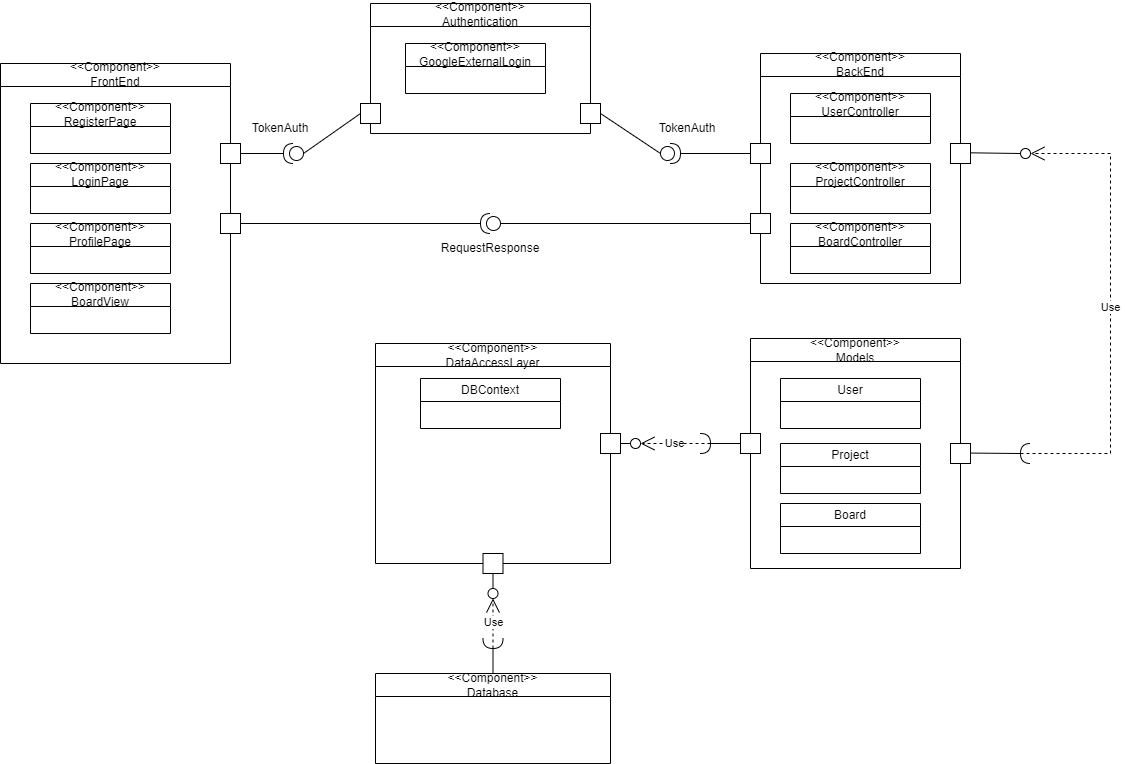

The diagram above was exported from draw.io. Its source (the exported page's mxGraphModel, read from the mxfile embedded in the PNG):
<mxGraphModel dx="1680" dy="743" grid="1" gridSize="10" guides="1" tooltips="1" connect="1" arrows="1" fold="1" page="1" pageScale="1" pageWidth="827" pageHeight="1169" math="0" shadow="0">
  <root>
    <mxCell id="0" />
    <mxCell id="1" parent="0" />
    <mxCell id="bQwGdSlOZJMmU8sOEGcL-3" value="&lt;span style=&quot;font-weight: 400;&quot;&gt;&amp;lt;&amp;lt;Component&amp;gt;&amp;gt;&lt;/span&gt;&lt;div style=&quot;font-weight: 400;&quot;&gt;FrontEnd&lt;/div&gt;" style="swimlane;whiteSpace=wrap;html=1;" vertex="1" parent="1">
      <mxGeometry x="580" y="300" width="230" height="300" as="geometry" />
    </mxCell>
    <mxCell id="bQwGdSlOZJMmU8sOEGcL-4" value="&lt;span style=&quot;font-weight: 400;&quot;&gt;&amp;lt;&amp;lt;Component&amp;gt;&amp;gt;&lt;/span&gt;&lt;div style=&quot;font-weight: 400;&quot;&gt;RegisterPage&lt;/div&gt;" style="swimlane;whiteSpace=wrap;html=1;" vertex="1" parent="bQwGdSlOZJMmU8sOEGcL-3">
      <mxGeometry x="30" y="40" width="140" height="50" as="geometry" />
    </mxCell>
    <mxCell id="bQwGdSlOZJMmU8sOEGcL-5" value="&lt;span style=&quot;font-weight: 400;&quot;&gt;&amp;lt;&amp;lt;Component&amp;gt;&amp;gt;&lt;/span&gt;&lt;div style=&quot;font-weight: 400;&quot;&gt;LoginPage&lt;/div&gt;" style="swimlane;whiteSpace=wrap;html=1;startSize=23;" vertex="1" parent="bQwGdSlOZJMmU8sOEGcL-3">
      <mxGeometry x="30" y="100" width="140" height="50" as="geometry" />
    </mxCell>
    <mxCell id="bQwGdSlOZJMmU8sOEGcL-6" value="" style="whiteSpace=wrap;html=1;aspect=fixed;" vertex="1" parent="bQwGdSlOZJMmU8sOEGcL-3">
      <mxGeometry x="220" y="80" width="20" height="20" as="geometry" />
    </mxCell>
    <mxCell id="bQwGdSlOZJMmU8sOEGcL-54" value="&lt;span style=&quot;font-weight: 400;&quot;&gt;&amp;lt;&amp;lt;Component&amp;gt;&amp;gt;&lt;/span&gt;&lt;div style=&quot;font-weight: 400;&quot;&gt;ProfilePage&lt;/div&gt;" style="swimlane;whiteSpace=wrap;html=1;startSize=23;" vertex="1" parent="bQwGdSlOZJMmU8sOEGcL-3">
      <mxGeometry x="30" y="160" width="140" height="50" as="geometry" />
    </mxCell>
    <mxCell id="bQwGdSlOZJMmU8sOEGcL-55" value="&lt;span style=&quot;font-weight: 400;&quot;&gt;&amp;lt;&amp;lt;Component&amp;gt;&amp;gt;&lt;/span&gt;&lt;div style=&quot;font-weight: 400;&quot;&gt;BoardView&lt;/div&gt;" style="swimlane;whiteSpace=wrap;html=1;startSize=23;" vertex="1" parent="bQwGdSlOZJMmU8sOEGcL-3">
      <mxGeometry x="30" y="220" width="140" height="50" as="geometry" />
    </mxCell>
    <mxCell id="bQwGdSlOZJMmU8sOEGcL-7" value="&lt;span style=&quot;font-weight: 400;&quot;&gt;&amp;lt;&amp;lt;Component&amp;gt;&amp;gt;&lt;/span&gt;&lt;div style=&quot;font-weight: 400;&quot;&gt;BackEnd&lt;/div&gt;" style="swimlane;whiteSpace=wrap;html=1;" vertex="1" parent="1">
      <mxGeometry x="1340" y="290" width="200" height="230" as="geometry" />
    </mxCell>
    <mxCell id="bQwGdSlOZJMmU8sOEGcL-8" value="&lt;span style=&quot;font-weight: 400;&quot;&gt;&amp;lt;&amp;lt;Component&amp;gt;&amp;gt;&lt;/span&gt;&lt;div style=&quot;font-weight: 400;&quot;&gt;UserController&lt;/div&gt;" style="swimlane;whiteSpace=wrap;html=1;" vertex="1" parent="bQwGdSlOZJMmU8sOEGcL-7">
      <mxGeometry x="30" y="40" width="140" height="50" as="geometry" />
    </mxCell>
    <mxCell id="bQwGdSlOZJMmU8sOEGcL-9" value="" style="whiteSpace=wrap;html=1;aspect=fixed;" vertex="1" parent="bQwGdSlOZJMmU8sOEGcL-7">
      <mxGeometry x="-10" y="90" width="20" height="20" as="geometry" />
    </mxCell>
    <mxCell id="bQwGdSlOZJMmU8sOEGcL-10" value="" style="whiteSpace=wrap;html=1;aspect=fixed;" vertex="1" parent="bQwGdSlOZJMmU8sOEGcL-7">
      <mxGeometry x="-10" y="160" width="20" height="20" as="geometry" />
    </mxCell>
    <mxCell id="bQwGdSlOZJMmU8sOEGcL-50" value="&lt;span style=&quot;font-weight: 400;&quot;&gt;&amp;lt;&amp;lt;Component&amp;gt;&amp;gt;&lt;/span&gt;&lt;div style=&quot;font-weight: 400;&quot;&gt;ProjectController&lt;/div&gt;" style="swimlane;whiteSpace=wrap;html=1;startSize=23;" vertex="1" parent="bQwGdSlOZJMmU8sOEGcL-7">
      <mxGeometry x="30" y="110" width="140" height="50" as="geometry" />
    </mxCell>
    <mxCell id="bQwGdSlOZJMmU8sOEGcL-51" value="&lt;span style=&quot;font-weight: 400;&quot;&gt;&amp;lt;&amp;lt;Component&amp;gt;&amp;gt;&lt;/span&gt;&lt;div style=&quot;font-weight: 400;&quot;&gt;BoardController&lt;/div&gt;" style="swimlane;whiteSpace=wrap;html=1;" vertex="1" parent="bQwGdSlOZJMmU8sOEGcL-7">
      <mxGeometry x="30" y="170" width="140" height="50" as="geometry" />
    </mxCell>
    <mxCell id="bQwGdSlOZJMmU8sOEGcL-11" value="&lt;span style=&quot;font-weight: 400;&quot;&gt;&amp;lt;&amp;lt;Component&amp;gt;&amp;gt;&lt;/span&gt;&lt;div style=&quot;font-weight: 400;&quot;&gt;Models&lt;/div&gt;" style="swimlane;whiteSpace=wrap;html=1;" vertex="1" parent="1">
      <mxGeometry x="1330" y="575" width="210" height="230" as="geometry" />
    </mxCell>
    <mxCell id="bQwGdSlOZJMmU8sOEGcL-12" value="&lt;div style=&quot;font-weight: 400;&quot;&gt;User&lt;/div&gt;" style="swimlane;whiteSpace=wrap;html=1;startSize=23;" vertex="1" parent="bQwGdSlOZJMmU8sOEGcL-11">
      <mxGeometry x="30" y="40" width="140" height="50" as="geometry" />
    </mxCell>
    <mxCell id="bQwGdSlOZJMmU8sOEGcL-13" value="" style="whiteSpace=wrap;html=1;aspect=fixed;" vertex="1" parent="bQwGdSlOZJMmU8sOEGcL-11">
      <mxGeometry x="200" y="105" width="20" height="20" as="geometry" />
    </mxCell>
    <mxCell id="bQwGdSlOZJMmU8sOEGcL-52" value="&lt;div style=&quot;font-weight: 400;&quot;&gt;Project&lt;/div&gt;" style="swimlane;whiteSpace=wrap;html=1;startSize=23;" vertex="1" parent="bQwGdSlOZJMmU8sOEGcL-11">
      <mxGeometry x="30" y="105" width="140" height="50" as="geometry" />
    </mxCell>
    <mxCell id="bQwGdSlOZJMmU8sOEGcL-53" value="&lt;div style=&quot;font-weight: 400;&quot;&gt;Board&lt;/div&gt;" style="swimlane;whiteSpace=wrap;html=1;startSize=23;" vertex="1" parent="bQwGdSlOZJMmU8sOEGcL-11">
      <mxGeometry x="30" y="165" width="140" height="50" as="geometry" />
    </mxCell>
    <mxCell id="bQwGdSlOZJMmU8sOEGcL-14" value="" style="shape=providedRequiredInterface;html=1;verticalLabelPosition=bottom;sketch=0;rotation=-180;" vertex="1" parent="1">
      <mxGeometry x="863" y="380" width="20" height="20" as="geometry" />
    </mxCell>
    <mxCell id="bQwGdSlOZJMmU8sOEGcL-15" value="" style="endArrow=none;html=1;rounded=0;exitX=0;exitY=0.5;exitDx=0;exitDy=0;exitPerimeter=0;entryX=0;entryY=0.5;entryDx=0;entryDy=0;" edge="1" parent="1" source="bQwGdSlOZJMmU8sOEGcL-14" target="bQwGdSlOZJMmU8sOEGcL-18">
      <mxGeometry width="50" height="50" relative="1" as="geometry">
        <mxPoint x="900" y="380" as="sourcePoint" />
        <mxPoint x="960" y="390" as="targetPoint" />
      </mxGeometry>
    </mxCell>
    <mxCell id="bQwGdSlOZJMmU8sOEGcL-16" value="&lt;span style=&quot;font-weight: 400;&quot;&gt;&amp;lt;&amp;lt;Component&amp;gt;&amp;gt;&lt;/span&gt;&lt;div style=&quot;font-weight: 400;&quot;&gt;Authentication&lt;/div&gt;" style="swimlane;whiteSpace=wrap;html=1;startSize=23;" vertex="1" parent="1">
      <mxGeometry x="950" y="240" width="220" height="130" as="geometry" />
    </mxCell>
    <mxCell id="bQwGdSlOZJMmU8sOEGcL-17" value="&lt;span style=&quot;font-weight: 400;&quot;&gt;&amp;lt;&amp;lt;Component&amp;gt;&amp;gt;&lt;/span&gt;&lt;div style=&quot;font-weight: 400;&quot;&gt;GoogleExternalLogin&lt;/div&gt;" style="swimlane;whiteSpace=wrap;html=1;" vertex="1" parent="bQwGdSlOZJMmU8sOEGcL-16">
      <mxGeometry x="35" y="40" width="140" height="50" as="geometry" />
    </mxCell>
    <mxCell id="bQwGdSlOZJMmU8sOEGcL-18" value="" style="whiteSpace=wrap;html=1;aspect=fixed;" vertex="1" parent="bQwGdSlOZJMmU8sOEGcL-16">
      <mxGeometry x="-10" y="100" width="20" height="20" as="geometry" />
    </mxCell>
    <mxCell id="bQwGdSlOZJMmU8sOEGcL-19" value="" style="endArrow=none;html=1;rounded=0;entryX=1;entryY=0.5;entryDx=0;entryDy=0;entryPerimeter=0;exitX=1;exitY=0.5;exitDx=0;exitDy=0;" edge="1" parent="1" source="bQwGdSlOZJMmU8sOEGcL-31">
      <mxGeometry width="50" height="50" relative="1" as="geometry">
        <mxPoint x="1180" y="400" as="sourcePoint" />
        <mxPoint x="1240" y="390" as="targetPoint" />
      </mxGeometry>
    </mxCell>
    <mxCell id="bQwGdSlOZJMmU8sOEGcL-20" value="" style="endArrow=none;html=1;rounded=0;exitX=0;exitY=0.5;exitDx=0;exitDy=0;exitPerimeter=0;" edge="1" parent="1">
      <mxGeometry width="50" height="50" relative="1" as="geometry">
        <mxPoint x="1260" y="390" as="sourcePoint" />
        <mxPoint x="1330" y="390" as="targetPoint" />
      </mxGeometry>
    </mxCell>
    <mxCell id="bQwGdSlOZJMmU8sOEGcL-21" value="" style="whiteSpace=wrap;html=1;aspect=fixed;" vertex="1" parent="1">
      <mxGeometry x="1530" y="380" width="20" height="20" as="geometry" />
    </mxCell>
    <mxCell id="bQwGdSlOZJMmU8sOEGcL-22" value="" style="shape=requiredInterface;html=1;verticalLabelPosition=bottom;sketch=0;rotation=-180;" vertex="1" parent="1">
      <mxGeometry x="1600" y="680" width="10" height="20" as="geometry" />
    </mxCell>
    <mxCell id="bQwGdSlOZJMmU8sOEGcL-23" value="" style="endArrow=none;html=1;rounded=0;exitX=1;exitY=0.5;exitDx=0;exitDy=0;exitPerimeter=0;" edge="1" parent="1">
      <mxGeometry width="50" height="50" relative="1" as="geometry">
        <mxPoint x="1550" y="689.5799999999999" as="sourcePoint" />
        <mxPoint x="1600" y="690" as="targetPoint" />
      </mxGeometry>
    </mxCell>
    <mxCell id="bQwGdSlOZJMmU8sOEGcL-24" value="" style="endArrow=none;html=1;rounded=0;exitX=1;exitY=0.5;exitDx=0;exitDy=0;exitPerimeter=0;" edge="1" parent="1" source="bQwGdSlOZJMmU8sOEGcL-26">
      <mxGeometry width="50" height="50" relative="1" as="geometry">
        <mxPoint x="1550" y="389.31" as="sourcePoint" />
        <mxPoint x="1600" y="389.73" as="targetPoint" />
      </mxGeometry>
    </mxCell>
    <mxCell id="bQwGdSlOZJMmU8sOEGcL-25" value="" style="endArrow=none;html=1;rounded=0;exitX=1;exitY=0.5;exitDx=0;exitDy=0;exitPerimeter=0;" edge="1" parent="1" target="bQwGdSlOZJMmU8sOEGcL-26">
      <mxGeometry width="50" height="50" relative="1" as="geometry">
        <mxPoint x="1550" y="389.31" as="sourcePoint" />
        <mxPoint x="1600" y="389.73" as="targetPoint" />
      </mxGeometry>
    </mxCell>
    <mxCell id="bQwGdSlOZJMmU8sOEGcL-26" value="" style="ellipse;whiteSpace=wrap;html=1;aspect=fixed;" vertex="1" parent="1">
      <mxGeometry x="1600" y="385" width="10" height="10" as="geometry" />
    </mxCell>
    <mxCell id="bQwGdSlOZJMmU8sOEGcL-27" value="Use" style="endArrow=open;endSize=12;dashed=1;html=1;rounded=0;exitX=1;exitY=0.5;exitDx=0;exitDy=0;exitPerimeter=0;entryX=1;entryY=0.5;entryDx=0;entryDy=0;" edge="1" parent="1" source="bQwGdSlOZJMmU8sOEGcL-22" target="bQwGdSlOZJMmU8sOEGcL-26">
      <mxGeometry width="160" relative="1" as="geometry">
        <mxPoint x="1550" y="520" as="sourcePoint" />
        <mxPoint x="1700" y="640" as="targetPoint" />
        <Array as="points">
          <mxPoint x="1690" y="690" />
          <mxPoint x="1690" y="390" />
        </Array>
      </mxGeometry>
    </mxCell>
    <mxCell id="bQwGdSlOZJMmU8sOEGcL-28" value="" style="endArrow=none;html=1;rounded=0;exitX=1;exitY=0.5;exitDx=0;exitDy=0;exitPerimeter=0;" edge="1" parent="1">
      <mxGeometry width="50" height="50" relative="1" as="geometry">
        <mxPoint x="1260" y="390" as="sourcePoint" />
        <mxPoint x="1260" y="390" as="targetPoint" />
      </mxGeometry>
    </mxCell>
    <mxCell id="bQwGdSlOZJMmU8sOEGcL-29" value="" style="shape=providedRequiredInterface;html=1;verticalLabelPosition=bottom;sketch=0;" vertex="1" parent="1">
      <mxGeometry x="1240" y="380" width="20" height="20" as="geometry" />
    </mxCell>
    <mxCell id="bQwGdSlOZJMmU8sOEGcL-30" value="" style="endArrow=none;html=1;rounded=0;exitX=1;exitY=0.5;exitDx=0;exitDy=0;entryX=1;entryY=0.5;entryDx=0;entryDy=0;entryPerimeter=0;" edge="1" parent="1" source="bQwGdSlOZJMmU8sOEGcL-6" target="bQwGdSlOZJMmU8sOEGcL-14">
      <mxGeometry width="50" height="50" relative="1" as="geometry">
        <mxPoint x="810" y="400" as="sourcePoint" />
        <mxPoint x="850" y="400" as="targetPoint" />
      </mxGeometry>
    </mxCell>
    <mxCell id="bQwGdSlOZJMmU8sOEGcL-31" value="" style="whiteSpace=wrap;html=1;aspect=fixed;" vertex="1" parent="1">
      <mxGeometry x="1160" y="340" width="20" height="20" as="geometry" />
    </mxCell>
    <mxCell id="bQwGdSlOZJMmU8sOEGcL-32" value="TokenAuth" style="text;strokeColor=none;align=center;fillColor=none;html=1;verticalAlign=middle;whiteSpace=wrap;rounded=0;" vertex="1" parent="1">
      <mxGeometry x="830" y="350" width="60" height="30" as="geometry" />
    </mxCell>
    <mxCell id="bQwGdSlOZJMmU8sOEGcL-33" value="TokenAuth" style="text;strokeColor=none;align=center;fillColor=none;html=1;verticalAlign=middle;whiteSpace=wrap;rounded=0;" vertex="1" parent="1">
      <mxGeometry x="1237" y="350" width="60" height="30" as="geometry" />
    </mxCell>
    <mxCell id="bQwGdSlOZJMmU8sOEGcL-34" value="" style="shape=providedRequiredInterface;html=1;verticalLabelPosition=bottom;sketch=0;rotation=-180;" vertex="1" parent="1">
      <mxGeometry x="1060" y="450" width="20" height="20" as="geometry" />
    </mxCell>
    <mxCell id="bQwGdSlOZJMmU8sOEGcL-35" value="" style="endArrow=none;html=1;rounded=0;exitX=0;exitY=0.5;exitDx=0;exitDy=0;exitPerimeter=0;entryX=0;entryY=0.5;entryDx=0;entryDy=0;" edge="1" parent="1" source="bQwGdSlOZJMmU8sOEGcL-34" target="bQwGdSlOZJMmU8sOEGcL-10">
      <mxGeometry width="50" height="50" relative="1" as="geometry">
        <mxPoint x="1260" y="440" as="sourcePoint" />
        <mxPoint x="1330" y="440" as="targetPoint" />
      </mxGeometry>
    </mxCell>
    <mxCell id="bQwGdSlOZJMmU8sOEGcL-36" value="" style="endArrow=none;html=1;rounded=0;exitX=1;exitY=0.5;exitDx=0;exitDy=0;entryX=1;entryY=0.5;entryDx=0;entryDy=0;entryPerimeter=0;" edge="1" parent="1" source="bQwGdSlOZJMmU8sOEGcL-38" target="bQwGdSlOZJMmU8sOEGcL-34">
      <mxGeometry width="50" height="50" relative="1" as="geometry">
        <mxPoint x="810" y="460" as="sourcePoint" />
        <mxPoint x="863" y="450" as="targetPoint" />
      </mxGeometry>
    </mxCell>
    <mxCell id="bQwGdSlOZJMmU8sOEGcL-37" value="RequestResponse" style="text;strokeColor=none;align=center;fillColor=none;html=1;verticalAlign=middle;whiteSpace=wrap;rounded=0;" vertex="1" parent="1">
      <mxGeometry x="1040" y="470" width="60" height="30" as="geometry" />
    </mxCell>
    <mxCell id="bQwGdSlOZJMmU8sOEGcL-38" value="" style="whiteSpace=wrap;html=1;aspect=fixed;" vertex="1" parent="1">
      <mxGeometry x="800" y="450" width="20" height="20" as="geometry" />
    </mxCell>
    <mxCell id="bQwGdSlOZJMmU8sOEGcL-39" value="&lt;span style=&quot;font-weight: 400;&quot;&gt;&amp;lt;&amp;lt;Component&amp;gt;&amp;gt;&lt;/span&gt;&lt;div style=&quot;font-weight: 400;&quot;&gt;DataAccessLayer&lt;/div&gt;" style="swimlane;whiteSpace=wrap;html=1;" vertex="1" parent="1">
      <mxGeometry x="955" y="580" width="235" height="220" as="geometry" />
    </mxCell>
    <mxCell id="bQwGdSlOZJMmU8sOEGcL-40" value="&lt;div style=&quot;font-weight: 400;&quot;&gt;DBContext&lt;/div&gt;" style="swimlane;whiteSpace=wrap;html=1;startSize=23;" vertex="1" parent="bQwGdSlOZJMmU8sOEGcL-39">
      <mxGeometry x="45" y="35" width="140" height="50" as="geometry" />
    </mxCell>
    <mxCell id="bQwGdSlOZJMmU8sOEGcL-41" value="" style="endArrow=none;html=1;rounded=0;exitX=0;exitY=0.5;exitDx=0;exitDy=0;exitPerimeter=0;" edge="1" parent="1" source="bQwGdSlOZJMmU8sOEGcL-43">
      <mxGeometry width="50" height="50" relative="1" as="geometry">
        <mxPoint x="1260" y="680" as="sourcePoint" />
        <mxPoint x="1330" y="680" as="targetPoint" />
      </mxGeometry>
    </mxCell>
    <mxCell id="bQwGdSlOZJMmU8sOEGcL-42" value="" style="whiteSpace=wrap;html=1;aspect=fixed;" vertex="1" parent="1">
      <mxGeometry x="1180" y="670" width="20" height="20" as="geometry" />
    </mxCell>
    <mxCell id="bQwGdSlOZJMmU8sOEGcL-43" value="" style="whiteSpace=wrap;html=1;aspect=fixed;" vertex="1" parent="1">
      <mxGeometry x="1320" y="670" width="20" height="20" as="geometry" />
    </mxCell>
    <mxCell id="bQwGdSlOZJMmU8sOEGcL-44" value="" style="endArrow=none;html=1;rounded=0;entryX=0;entryY=0.5;entryDx=0;entryDy=0;" edge="1" parent="1" source="bQwGdSlOZJMmU8sOEGcL-49" target="bQwGdSlOZJMmU8sOEGcL-43">
      <mxGeometry width="50" height="50" relative="1" as="geometry">
        <mxPoint x="1300" y="680" as="sourcePoint" />
        <mxPoint x="1310" y="680.4200000000001" as="targetPoint" />
      </mxGeometry>
    </mxCell>
    <mxCell id="bQwGdSlOZJMmU8sOEGcL-45" value="Use" style="endArrow=open;endSize=12;dashed=1;html=1;rounded=0;exitX=1;exitY=0.5;exitDx=0;exitDy=0;exitPerimeter=0;entryX=1;entryY=0.5;entryDx=0;entryDy=0;" edge="1" parent="1" source="bQwGdSlOZJMmU8sOEGcL-49" target="bQwGdSlOZJMmU8sOEGcL-47">
      <mxGeometry width="160" relative="1" as="geometry">
        <mxPoint x="1230" y="1145" as="sourcePoint" />
        <mxPoint x="1330" y="1095" as="targetPoint" />
        <Array as="points" />
      </mxGeometry>
    </mxCell>
    <mxCell id="bQwGdSlOZJMmU8sOEGcL-46" value="" style="endArrow=none;html=1;rounded=0;exitX=1;exitY=0.5;exitDx=0;exitDy=0;" edge="1" parent="1" source="bQwGdSlOZJMmU8sOEGcL-42" target="bQwGdSlOZJMmU8sOEGcL-47">
      <mxGeometry width="50" height="50" relative="1" as="geometry">
        <mxPoint x="1180" y="844.31" as="sourcePoint" />
        <mxPoint x="1230" y="844.73" as="targetPoint" />
      </mxGeometry>
    </mxCell>
    <mxCell id="bQwGdSlOZJMmU8sOEGcL-47" value="" style="ellipse;whiteSpace=wrap;html=1;aspect=fixed;" vertex="1" parent="1">
      <mxGeometry x="1210" y="675" width="10" height="10" as="geometry" />
    </mxCell>
    <mxCell id="bQwGdSlOZJMmU8sOEGcL-48" value="" style="endArrow=none;html=1;rounded=0;entryX=1;entryY=0.5;entryDx=0;entryDy=0;entryPerimeter=0;" edge="1" parent="1" target="bQwGdSlOZJMmU8sOEGcL-49">
      <mxGeometry width="50" height="50" relative="1" as="geometry">
        <mxPoint x="1300" y="680" as="sourcePoint" />
        <mxPoint x="1320" y="680" as="targetPoint" />
      </mxGeometry>
    </mxCell>
    <mxCell id="bQwGdSlOZJMmU8sOEGcL-49" value="" style="shape=requiredInterface;html=1;verticalLabelPosition=bottom;sketch=0;rotation=0;" vertex="1" parent="1">
      <mxGeometry x="1280" y="670" width="10" height="20" as="geometry" />
    </mxCell>
    <mxCell id="bQwGdSlOZJMmU8sOEGcL-58" value="" style="whiteSpace=wrap;html=1;aspect=fixed;" vertex="1" parent="1">
      <mxGeometry x="1062.5" y="790" width="20" height="20" as="geometry" />
    </mxCell>
    <mxCell id="bQwGdSlOZJMmU8sOEGcL-61" value="Use" style="endArrow=open;endSize=12;dashed=1;html=1;rounded=0;exitX=1;exitY=0.5;exitDx=0;exitDy=0;exitPerimeter=0;entryX=0.5;entryY=1;entryDx=0;entryDy=0;" edge="1" source="bQwGdSlOZJMmU8sOEGcL-63" target="bQwGdSlOZJMmU8sOEGcL-62" parent="1">
      <mxGeometry width="160" relative="1" as="geometry">
        <mxPoint x="1090" y="1295" as="sourcePoint" />
        <mxPoint x="1190" y="1245" as="targetPoint" />
        <Array as="points" />
      </mxGeometry>
    </mxCell>
    <mxCell id="bQwGdSlOZJMmU8sOEGcL-62" value="" style="ellipse;whiteSpace=wrap;html=1;aspect=fixed;" vertex="1" parent="1">
      <mxGeometry x="1067.5" y="825" width="10" height="10" as="geometry" />
    </mxCell>
    <mxCell id="bQwGdSlOZJMmU8sOEGcL-63" value="" style="shape=requiredInterface;html=1;verticalLabelPosition=bottom;sketch=0;rotation=90;" vertex="1" parent="1">
      <mxGeometry x="1067.5" y="870" width="10" height="20" as="geometry" />
    </mxCell>
    <mxCell id="bQwGdSlOZJMmU8sOEGcL-64" value="" style="endArrow=none;html=1;rounded=0;exitX=0.5;exitY=1;exitDx=0;exitDy=0;entryX=0.5;entryY=0;entryDx=0;entryDy=0;" edge="1" parent="1" source="bQwGdSlOZJMmU8sOEGcL-58" target="bQwGdSlOZJMmU8sOEGcL-62">
      <mxGeometry width="50" height="50" relative="1" as="geometry">
        <mxPoint x="1070" y="820" as="sourcePoint" />
        <mxPoint x="1080" y="820" as="targetPoint" />
      </mxGeometry>
    </mxCell>
    <mxCell id="bQwGdSlOZJMmU8sOEGcL-65" value="&lt;span style=&quot;font-weight: 400;&quot;&gt;&amp;lt;&amp;lt;Component&amp;gt;&amp;gt;&lt;/span&gt;&lt;div style=&quot;font-weight: 400;&quot;&gt;Database&lt;/div&gt;" style="swimlane;whiteSpace=wrap;html=1;startSize=23;" vertex="1" parent="1">
      <mxGeometry x="955" y="910" width="235" height="90" as="geometry" />
    </mxCell>
    <mxCell id="bQwGdSlOZJMmU8sOEGcL-67" value="" style="endArrow=none;html=1;rounded=0;entryX=0.5;entryY=0;entryDx=0;entryDy=0;exitX=1;exitY=0.5;exitDx=0;exitDy=0;exitPerimeter=0;" edge="1" parent="1" source="bQwGdSlOZJMmU8sOEGcL-63" target="bQwGdSlOZJMmU8sOEGcL-65">
      <mxGeometry width="50" height="50" relative="1" as="geometry">
        <mxPoint x="1082.5" y="900" as="sourcePoint" />
        <mxPoint x="1112.5" y="900" as="targetPoint" />
      </mxGeometry>
    </mxCell>
  </root>
</mxGraphModel>